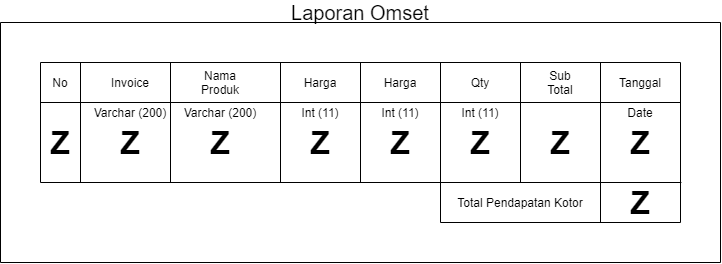

The diagram above was exported from draw.io. Its source (the exported page's mxGraphModel, read from the mxfile embedded in the PNG):
<mxGraphModel dx="684" dy="482" grid="1" gridSize="10" guides="1" tooltips="1" connect="1" arrows="1" fold="1" page="1" pageScale="1" pageWidth="827" pageHeight="1169" math="0" shadow="0">
  <root>
    <mxCell id="JgxqV2xe7Fia1HSkNlZV-0" />
    <mxCell id="JgxqV2xe7Fia1HSkNlZV-1" parent="JgxqV2xe7Fia1HSkNlZV-0" />
    <mxCell id="W8fIgJF-dCwSehYgPGp4-0" value="No" style="text;html=1;strokeColor=none;fillColor=none;align=center;verticalAlign=middle;whiteSpace=wrap;rounded=0;" parent="JgxqV2xe7Fia1HSkNlZV-1" vertex="1">
      <mxGeometry x="80" y="130" width="40" height="20" as="geometry" />
    </mxCell>
    <mxCell id="W8fIgJF-dCwSehYgPGp4-1" value="" style="endArrow=none;html=1;" parent="JgxqV2xe7Fia1HSkNlZV-1" edge="1">
      <mxGeometry width="50" height="50" relative="1" as="geometry">
        <mxPoint x="80" y="239.9999999999999" as="sourcePoint" />
        <mxPoint x="80" y="119.99999999999989" as="targetPoint" />
      </mxGeometry>
    </mxCell>
    <mxCell id="W8fIgJF-dCwSehYgPGp4-2" value="" style="endArrow=none;html=1;" parent="JgxqV2xe7Fia1HSkNlZV-1" edge="1">
      <mxGeometry width="50" height="50" relative="1" as="geometry">
        <mxPoint x="120" y="239.9999999999999" as="sourcePoint" />
        <mxPoint x="120" y="119.99999999999989" as="targetPoint" />
      </mxGeometry>
    </mxCell>
    <mxCell id="W8fIgJF-dCwSehYgPGp4-3" value="Invoice" style="text;html=1;strokeColor=none;fillColor=none;align=center;verticalAlign=middle;whiteSpace=wrap;rounded=0;" parent="JgxqV2xe7Fia1HSkNlZV-1" vertex="1">
      <mxGeometry x="150" y="130" width="40" height="20" as="geometry" />
    </mxCell>
    <mxCell id="W8fIgJF-dCwSehYgPGp4-4" value="" style="endArrow=none;html=1;" parent="JgxqV2xe7Fia1HSkNlZV-1" edge="1">
      <mxGeometry width="50" height="50" relative="1" as="geometry">
        <mxPoint x="210" y="239.9999999999999" as="sourcePoint" />
        <mxPoint x="210" y="119.99999999999989" as="targetPoint" />
      </mxGeometry>
    </mxCell>
    <mxCell id="W8fIgJF-dCwSehYgPGp4-5" value="Nama Produk" style="text;html=1;strokeColor=none;fillColor=none;align=center;verticalAlign=middle;whiteSpace=wrap;rounded=0;" parent="JgxqV2xe7Fia1HSkNlZV-1" vertex="1">
      <mxGeometry x="240" y="130" width="40" height="20" as="geometry" />
    </mxCell>
    <mxCell id="W8fIgJF-dCwSehYgPGp4-6" value="" style="endArrow=none;html=1;" parent="JgxqV2xe7Fia1HSkNlZV-1" edge="1">
      <mxGeometry width="50" height="50" relative="1" as="geometry">
        <mxPoint x="319.9999999999998" y="239.9999999999999" as="sourcePoint" />
        <mxPoint x="319.9999999999998" y="119.99999999999989" as="targetPoint" />
      </mxGeometry>
    </mxCell>
    <mxCell id="W8fIgJF-dCwSehYgPGp4-7" value="" style="endArrow=none;html=1;" parent="JgxqV2xe7Fia1HSkNlZV-1" edge="1">
      <mxGeometry width="50" height="50" relative="1" as="geometry">
        <mxPoint x="399.9999999999998" y="239.9999999999999" as="sourcePoint" />
        <mxPoint x="399.9999999999998" y="119.99999999999989" as="targetPoint" />
      </mxGeometry>
    </mxCell>
    <mxCell id="W8fIgJF-dCwSehYgPGp4-8" value="Harga" style="text;html=1;strokeColor=none;fillColor=none;align=center;verticalAlign=middle;whiteSpace=wrap;rounded=0;" parent="JgxqV2xe7Fia1HSkNlZV-1" vertex="1">
      <mxGeometry x="340" y="130" width="40" height="20" as="geometry" />
    </mxCell>
    <mxCell id="W8fIgJF-dCwSehYgPGp4-9" value="" style="endArrow=none;html=1;entryX=1;entryY=0;entryDx=0;entryDy=0;" parent="JgxqV2xe7Fia1HSkNlZV-1" target="W8fIgJF-dCwSehYgPGp4-30" edge="1">
      <mxGeometry width="50" height="50" relative="1" as="geometry">
        <mxPoint x="80" y="159.9999999999999" as="sourcePoint" />
        <mxPoint x="720" y="160" as="targetPoint" />
      </mxGeometry>
    </mxCell>
    <mxCell id="W8fIgJF-dCwSehYgPGp4-10" value="" style="endArrow=none;html=1;" parent="JgxqV2xe7Fia1HSkNlZV-1" edge="1">
      <mxGeometry width="50" height="50" relative="1" as="geometry">
        <mxPoint x="80" y="119.99999999999989" as="sourcePoint" />
        <mxPoint x="719.9999999999998" y="119.99999999999989" as="targetPoint" />
      </mxGeometry>
    </mxCell>
    <mxCell id="W8fIgJF-dCwSehYgPGp4-11" value="" style="endArrow=none;html=1;" parent="JgxqV2xe7Fia1HSkNlZV-1" edge="1">
      <mxGeometry width="50" height="50" relative="1" as="geometry">
        <mxPoint x="80" y="239.9999999999999" as="sourcePoint" />
        <mxPoint x="720.919568292026" y="239.9999999999999" as="targetPoint" />
      </mxGeometry>
    </mxCell>
    <mxCell id="W8fIgJF-dCwSehYgPGp4-12" value="&lt;b style=&quot;font-size: 32px;&quot;&gt;Z&lt;/b&gt;" style="text;html=1;strokeColor=none;fillColor=none;align=center;verticalAlign=middle;whiteSpace=wrap;rounded=0;fontSize=32;" parent="JgxqV2xe7Fia1HSkNlZV-1" vertex="1">
      <mxGeometry x="80" y="190" width="40" height="20" as="geometry" />
    </mxCell>
    <mxCell id="W8fIgJF-dCwSehYgPGp4-13" value="&lt;b style=&quot;font-size: 32px;&quot;&gt;Z&lt;/b&gt;" style="text;html=1;strokeColor=none;fillColor=none;align=center;verticalAlign=middle;whiteSpace=wrap;rounded=0;fontSize=32;" parent="JgxqV2xe7Fia1HSkNlZV-1" vertex="1">
      <mxGeometry x="150" y="190" width="40" height="20" as="geometry" />
    </mxCell>
    <mxCell id="W8fIgJF-dCwSehYgPGp4-14" value="&lt;font style=&quot;font-size: 12px&quot;&gt;Varchar (200)&lt;/font&gt;" style="text;html=1;strokeColor=none;fillColor=none;align=center;verticalAlign=middle;whiteSpace=wrap;rounded=0;fontSize=12;" parent="JgxqV2xe7Fia1HSkNlZV-1" vertex="1">
      <mxGeometry x="130" y="160" width="80" height="20" as="geometry" />
    </mxCell>
    <mxCell id="W8fIgJF-dCwSehYgPGp4-15" value="Varchar (200)" style="text;html=1;strokeColor=none;fillColor=none;align=center;verticalAlign=middle;whiteSpace=wrap;rounded=0;fontSize=12;" parent="JgxqV2xe7Fia1HSkNlZV-1" vertex="1">
      <mxGeometry x="215" y="160" width="90" height="20" as="geometry" />
    </mxCell>
    <mxCell id="W8fIgJF-dCwSehYgPGp4-16" value="Int (11)" style="text;html=1;strokeColor=none;fillColor=none;align=center;verticalAlign=middle;whiteSpace=wrap;rounded=0;fontSize=12;" parent="JgxqV2xe7Fia1HSkNlZV-1" vertex="1">
      <mxGeometry x="315" y="160" width="90" height="20" as="geometry" />
    </mxCell>
    <mxCell id="W8fIgJF-dCwSehYgPGp4-17" value="&lt;b style=&quot;font-size: 32px;&quot;&gt;Z&lt;/b&gt;" style="text;html=1;strokeColor=none;fillColor=none;align=center;verticalAlign=middle;whiteSpace=wrap;rounded=0;fontSize=32;" parent="JgxqV2xe7Fia1HSkNlZV-1" vertex="1">
      <mxGeometry x="240" y="190" width="40" height="20" as="geometry" />
    </mxCell>
    <mxCell id="W8fIgJF-dCwSehYgPGp4-18" value="&lt;b style=&quot;font-size: 32px;&quot;&gt;Z&lt;/b&gt;" style="text;html=1;strokeColor=none;fillColor=none;align=center;verticalAlign=middle;whiteSpace=wrap;rounded=0;fontSize=32;" parent="JgxqV2xe7Fia1HSkNlZV-1" vertex="1">
      <mxGeometry x="340" y="190" width="40" height="20" as="geometry" />
    </mxCell>
    <mxCell id="W8fIgJF-dCwSehYgPGp4-19" value="Harga" style="text;html=1;strokeColor=none;fillColor=none;align=center;verticalAlign=middle;whiteSpace=wrap;rounded=0;" parent="JgxqV2xe7Fia1HSkNlZV-1" vertex="1">
      <mxGeometry x="420" y="130" width="40" height="20" as="geometry" />
    </mxCell>
    <mxCell id="W8fIgJF-dCwSehYgPGp4-20" value="Qty" style="text;html=1;strokeColor=none;fillColor=none;align=center;verticalAlign=middle;whiteSpace=wrap;rounded=0;" parent="JgxqV2xe7Fia1HSkNlZV-1" vertex="1">
      <mxGeometry x="500" y="130" width="40" height="20" as="geometry" />
    </mxCell>
    <mxCell id="W8fIgJF-dCwSehYgPGp4-21" value="" style="endArrow=none;html=1;" parent="JgxqV2xe7Fia1HSkNlZV-1" edge="1">
      <mxGeometry width="50" height="50" relative="1" as="geometry">
        <mxPoint x="479.9999999999998" y="279.9999999999999" as="sourcePoint" />
        <mxPoint x="479.9999999999998" y="119.99999999999989" as="targetPoint" />
      </mxGeometry>
    </mxCell>
    <mxCell id="W8fIgJF-dCwSehYgPGp4-22" value="" style="endArrow=none;html=1;" parent="JgxqV2xe7Fia1HSkNlZV-1" edge="1">
      <mxGeometry width="50" height="50" relative="1" as="geometry">
        <mxPoint x="559.9999999999998" y="239.9999999999999" as="sourcePoint" />
        <mxPoint x="559.9999999999998" y="119.99999999999989" as="targetPoint" />
      </mxGeometry>
    </mxCell>
    <mxCell id="W8fIgJF-dCwSehYgPGp4-23" value="" style="endArrow=none;html=1;" parent="JgxqV2xe7Fia1HSkNlZV-1" edge="1">
      <mxGeometry width="50" height="50" relative="1" as="geometry">
        <mxPoint x="639.9999999999998" y="279.9999999999999" as="sourcePoint" />
        <mxPoint x="639.9999999999998" y="119.99999999999989" as="targetPoint" />
      </mxGeometry>
    </mxCell>
    <mxCell id="W8fIgJF-dCwSehYgPGp4-24" value="Sub Total" style="text;html=1;strokeColor=none;fillColor=none;align=center;verticalAlign=middle;whiteSpace=wrap;rounded=0;" parent="JgxqV2xe7Fia1HSkNlZV-1" vertex="1">
      <mxGeometry x="580" y="130" width="40" height="20" as="geometry" />
    </mxCell>
    <mxCell id="W8fIgJF-dCwSehYgPGp4-25" value="" style="endArrow=none;html=1;" parent="JgxqV2xe7Fia1HSkNlZV-1" edge="1">
      <mxGeometry width="50" height="50" relative="1" as="geometry">
        <mxPoint x="719.9999999999998" y="279.9999999999999" as="sourcePoint" />
        <mxPoint x="719.9999999999998" y="119.99999999999989" as="targetPoint" />
      </mxGeometry>
    </mxCell>
    <mxCell id="W8fIgJF-dCwSehYgPGp4-26" value="Tanggal" style="text;html=1;strokeColor=none;fillColor=none;align=center;verticalAlign=middle;whiteSpace=wrap;rounded=0;" parent="JgxqV2xe7Fia1HSkNlZV-1" vertex="1">
      <mxGeometry x="660" y="130" width="40" height="20" as="geometry" />
    </mxCell>
    <mxCell id="W8fIgJF-dCwSehYgPGp4-27" value="&lt;b style=&quot;font-size: 32px;&quot;&gt;Z&lt;/b&gt;" style="text;html=1;strokeColor=none;fillColor=none;align=center;verticalAlign=middle;whiteSpace=wrap;rounded=0;fontSize=32;" parent="JgxqV2xe7Fia1HSkNlZV-1" vertex="1">
      <mxGeometry x="420" y="190" width="40" height="20" as="geometry" />
    </mxCell>
    <mxCell id="W8fIgJF-dCwSehYgPGp4-28" value="Int (11)" style="text;html=1;strokeColor=none;fillColor=none;align=center;verticalAlign=middle;whiteSpace=wrap;rounded=0;fontSize=12;" parent="JgxqV2xe7Fia1HSkNlZV-1" vertex="1">
      <mxGeometry x="400" y="160" width="80" height="20" as="geometry" />
    </mxCell>
    <mxCell id="W8fIgJF-dCwSehYgPGp4-29" value="Int (11)" style="text;html=1;strokeColor=none;fillColor=none;align=center;verticalAlign=middle;whiteSpace=wrap;rounded=0;fontSize=12;" parent="JgxqV2xe7Fia1HSkNlZV-1" vertex="1">
      <mxGeometry x="480" y="160" width="80" height="20" as="geometry" />
    </mxCell>
    <mxCell id="W8fIgJF-dCwSehYgPGp4-30" value="Date" style="text;html=1;strokeColor=none;fillColor=none;align=center;verticalAlign=middle;whiteSpace=wrap;rounded=0;fontSize=12;" parent="JgxqV2xe7Fia1HSkNlZV-1" vertex="1">
      <mxGeometry x="640" y="160" width="80" height="20" as="geometry" />
    </mxCell>
    <mxCell id="W8fIgJF-dCwSehYgPGp4-31" value="&lt;b style=&quot;font-size: 32px;&quot;&gt;Z&lt;/b&gt;" style="text;html=1;strokeColor=none;fillColor=none;align=center;verticalAlign=middle;whiteSpace=wrap;rounded=0;fontSize=32;" parent="JgxqV2xe7Fia1HSkNlZV-1" vertex="1">
      <mxGeometry x="500" y="190" width="40" height="20" as="geometry" />
    </mxCell>
    <mxCell id="W8fIgJF-dCwSehYgPGp4-32" value="&lt;b style=&quot;font-size: 32px;&quot;&gt;Z&lt;/b&gt;" style="text;html=1;strokeColor=none;fillColor=none;align=center;verticalAlign=middle;whiteSpace=wrap;rounded=0;fontSize=32;" parent="JgxqV2xe7Fia1HSkNlZV-1" vertex="1">
      <mxGeometry x="580" y="190" width="40" height="20" as="geometry" />
    </mxCell>
    <mxCell id="W8fIgJF-dCwSehYgPGp4-33" value="&lt;b style=&quot;font-size: 32px;&quot;&gt;Z&lt;/b&gt;" style="text;html=1;strokeColor=none;fillColor=none;align=center;verticalAlign=middle;whiteSpace=wrap;rounded=0;fontSize=32;" parent="JgxqV2xe7Fia1HSkNlZV-1" vertex="1">
      <mxGeometry x="660" y="190" width="40" height="20" as="geometry" />
    </mxCell>
    <mxCell id="W8fIgJF-dCwSehYgPGp4-34" value="Total Pendapatan Kotor" style="text;html=1;strokeColor=none;fillColor=none;align=center;verticalAlign=middle;whiteSpace=wrap;rounded=0;" parent="JgxqV2xe7Fia1HSkNlZV-1" vertex="1">
      <mxGeometry x="490" y="250" width="140" height="20" as="geometry" />
    </mxCell>
    <mxCell id="W8fIgJF-dCwSehYgPGp4-35" value="&lt;b style=&quot;font-size: 32px;&quot;&gt;Z&lt;/b&gt;" style="text;html=1;strokeColor=none;fillColor=none;align=center;verticalAlign=middle;whiteSpace=wrap;rounded=0;fontSize=32;" parent="JgxqV2xe7Fia1HSkNlZV-1" vertex="1">
      <mxGeometry x="660" y="250" width="40" height="20" as="geometry" />
    </mxCell>
    <mxCell id="W8fIgJF-dCwSehYgPGp4-36" value="" style="endArrow=none;html=1;fontSize=12;" parent="JgxqV2xe7Fia1HSkNlZV-1" edge="1">
      <mxGeometry width="50" height="50" relative="1" as="geometry">
        <mxPoint x="479.9999999999998" y="279.9999999999999" as="sourcePoint" />
        <mxPoint x="719.9999999999998" y="279.9999999999999" as="targetPoint" />
      </mxGeometry>
    </mxCell>
    <mxCell id="W8fIgJF-dCwSehYgPGp4-37" value="" style="endArrow=none;html=1;fontSize=12;" parent="JgxqV2xe7Fia1HSkNlZV-1" edge="1">
      <mxGeometry width="50" height="50" relative="1" as="geometry">
        <mxPoint x="40" y="320" as="sourcePoint" />
        <mxPoint x="40" y="80" as="targetPoint" />
      </mxGeometry>
    </mxCell>
    <mxCell id="W8fIgJF-dCwSehYgPGp4-38" value="" style="endArrow=none;html=1;fontSize=12;" parent="JgxqV2xe7Fia1HSkNlZV-1" edge="1">
      <mxGeometry width="50" height="50" relative="1" as="geometry">
        <mxPoint x="760" y="319.9999999999999" as="sourcePoint" />
        <mxPoint x="760" y="79.99999999999989" as="targetPoint" />
      </mxGeometry>
    </mxCell>
    <mxCell id="W8fIgJF-dCwSehYgPGp4-39" value="" style="endArrow=none;html=1;fontSize=12;" parent="JgxqV2xe7Fia1HSkNlZV-1" edge="1">
      <mxGeometry width="50" height="50" relative="1" as="geometry">
        <mxPoint x="760" y="320" as="sourcePoint" />
        <mxPoint x="40" y="320" as="targetPoint" />
      </mxGeometry>
    </mxCell>
    <mxCell id="W8fIgJF-dCwSehYgPGp4-40" value="" style="endArrow=none;html=1;fontSize=12;" parent="JgxqV2xe7Fia1HSkNlZV-1" edge="1">
      <mxGeometry width="50" height="50" relative="1" as="geometry">
        <mxPoint x="759.9999999999998" y="79.99999999999989" as="sourcePoint" />
        <mxPoint x="40" y="79.99999999999989" as="targetPoint" />
      </mxGeometry>
    </mxCell>
    <mxCell id="RJyy7gdODZIysbn9zyC7-0" value="&lt;font style=&quot;font-size: 20px&quot;&gt;Laporan Omset&lt;/font&gt;" style="text;html=1;strokeColor=none;fillColor=none;align=center;verticalAlign=middle;whiteSpace=wrap;rounded=0;" parent="JgxqV2xe7Fia1HSkNlZV-1" vertex="1">
      <mxGeometry x="40" y="60" width="720" height="20" as="geometry" />
    </mxCell>
  </root>
</mxGraphModel>